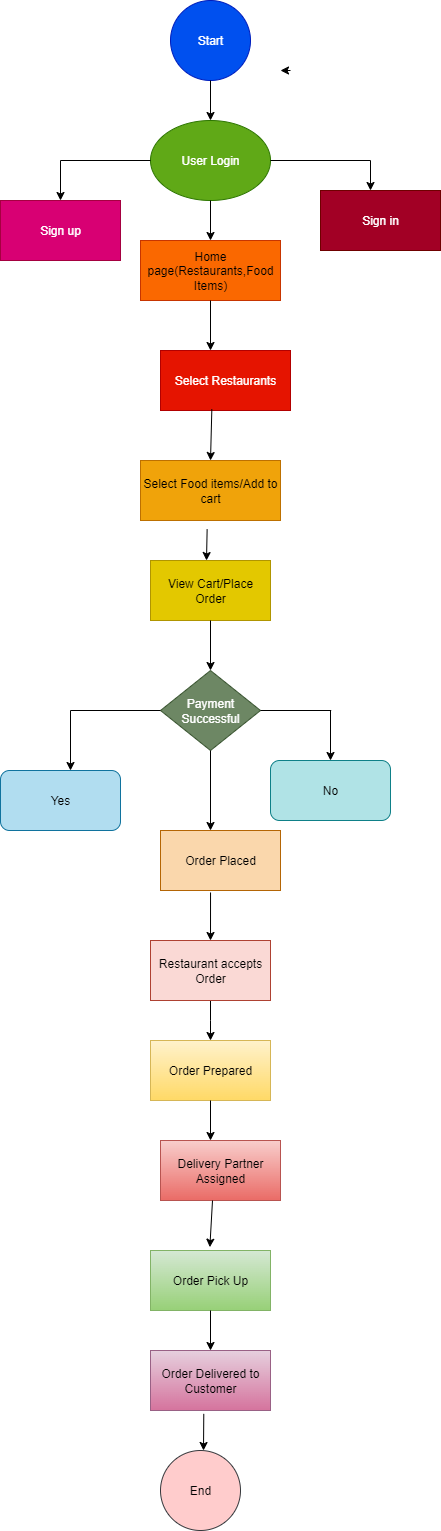

The diagram above was exported from draw.io. Its source (the exported page's mxGraphModel, read from the mxfile embedded in the PNG):
<mxGraphModel dx="786" dy="468" grid="1" gridSize="10" guides="0" tooltips="1" connect="1" arrows="1" fold="1" page="1" pageScale="1" pageWidth="850" pageHeight="1100" math="0" shadow="0">
  <root>
    <mxCell id="0" />
    <mxCell id="1" parent="0" />
    <mxCell id="cT1xzEBgOsuN7NZ9clPW-1" value="Start" style="ellipse;whiteSpace=wrap;html=1;aspect=fixed;fillColor=#0050ef;fontColor=#ffffff;strokeColor=#001DBC;" vertex="1" parent="1">
      <mxGeometry x="310" y="10" width="80" height="80" as="geometry" />
    </mxCell>
    <mxCell id="cT1xzEBgOsuN7NZ9clPW-3" value="" style="endArrow=classic;html=1;rounded=0;exitX=0.5;exitY=1;exitDx=0;exitDy=0;" edge="1" parent="1" source="cT1xzEBgOsuN7NZ9clPW-1">
      <mxGeometry width="50" height="50" relative="1" as="geometry">
        <mxPoint x="340" y="90" as="sourcePoint" />
        <mxPoint x="350" y="130" as="targetPoint" />
      </mxGeometry>
    </mxCell>
    <mxCell id="cT1xzEBgOsuN7NZ9clPW-4" value="User Login" style="ellipse;whiteSpace=wrap;html=1;fillColor=#60a917;fontColor=#ffffff;strokeColor=#2D7600;" vertex="1" parent="1">
      <mxGeometry x="290" y="130" width="120" height="80" as="geometry" />
    </mxCell>
    <mxCell id="cT1xzEBgOsuN7NZ9clPW-5" value="" style="endArrow=classic;html=1;rounded=0;exitX=0.5;exitY=1;exitDx=0;exitDy=0;" edge="1" parent="1" source="cT1xzEBgOsuN7NZ9clPW-4">
      <mxGeometry width="50" height="50" relative="1" as="geometry">
        <mxPoint x="330" y="320" as="sourcePoint" />
        <mxPoint x="350" y="250" as="targetPoint" />
      </mxGeometry>
    </mxCell>
    <mxCell id="cT1xzEBgOsuN7NZ9clPW-6" value="Home page(Restaurants,Food Items)" style="rounded=0;whiteSpace=wrap;html=1;fillColor=#fa6800;fontColor=#000000;strokeColor=#C73500;" vertex="1" parent="1">
      <mxGeometry x="280" y="250" width="140" height="60" as="geometry" />
    </mxCell>
    <mxCell id="cT1xzEBgOsuN7NZ9clPW-8" value="" style="endArrow=classic;html=1;rounded=0;exitX=0.5;exitY=1;exitDx=0;exitDy=0;" edge="1" parent="1">
      <mxGeometry width="50" height="50" relative="1" as="geometry">
        <mxPoint x="350" y="310" as="sourcePoint" />
        <mxPoint x="350" y="360" as="targetPoint" />
      </mxGeometry>
    </mxCell>
    <mxCell id="cT1xzEBgOsuN7NZ9clPW-9" value="Select Food items/Add to cart" style="rounded=0;whiteSpace=wrap;html=1;fillColor=#f0a30a;fontColor=#000000;strokeColor=#BD7000;" vertex="1" parent="1">
      <mxGeometry x="280" y="470" width="140" height="60" as="geometry" />
    </mxCell>
    <mxCell id="cT1xzEBgOsuN7NZ9clPW-10" value="Select Restaurants" style="rounded=0;whiteSpace=wrap;html=1;fillColor=#e51400;fontColor=#ffffff;strokeColor=#B20000;" vertex="1" parent="1">
      <mxGeometry x="300" y="360" width="130" height="60" as="geometry" />
    </mxCell>
    <mxCell id="cT1xzEBgOsuN7NZ9clPW-15" value="" style="endArrow=classic;html=1;rounded=0;exitX=0.318;exitY=0.978;exitDx=0;exitDy=0;exitPerimeter=0;entryX=0.25;entryY=0;entryDx=0;entryDy=0;" edge="1" parent="1">
      <mxGeometry width="50" height="50" relative="1" as="geometry">
        <mxPoint x="351.3399999999999" y="418.67999999999995" as="sourcePoint" />
        <mxPoint x="350" y="470" as="targetPoint" />
      </mxGeometry>
    </mxCell>
    <mxCell id="cT1xzEBgOsuN7NZ9clPW-22" value="" style="endArrow=classic;html=1;rounded=0;exitX=0.476;exitY=1.144;exitDx=0;exitDy=0;exitPerimeter=0;" edge="1" parent="1" source="cT1xzEBgOsuN7NZ9clPW-9">
      <mxGeometry width="50" height="50" relative="1" as="geometry">
        <mxPoint x="350" y="590" as="sourcePoint" />
        <mxPoint x="346" y="570" as="targetPoint" />
      </mxGeometry>
    </mxCell>
    <mxCell id="cT1xzEBgOsuN7NZ9clPW-23" value="View Cart/Place Order" style="rounded=0;whiteSpace=wrap;html=1;fillColor=#e3c800;fontColor=#000000;strokeColor=#B09500;" vertex="1" parent="1">
      <mxGeometry x="290" y="570" width="120" height="60" as="geometry" />
    </mxCell>
    <mxCell id="cT1xzEBgOsuN7NZ9clPW-24" value="Payment Successful" style="rhombus;whiteSpace=wrap;html=1;fillColor=#6d8764;fontColor=#ffffff;strokeColor=#3A5431;" vertex="1" parent="1">
      <mxGeometry x="300" y="680" width="100" height="80" as="geometry" />
    </mxCell>
    <mxCell id="cT1xzEBgOsuN7NZ9clPW-29" value="" style="endArrow=classic;html=1;rounded=0;entryX=0.5;entryY=0;entryDx=0;entryDy=0;" edge="1" parent="1" target="cT1xzEBgOsuN7NZ9clPW-24">
      <mxGeometry width="50" height="50" relative="1" as="geometry">
        <mxPoint x="350" y="630" as="sourcePoint" />
        <mxPoint x="390" y="640" as="targetPoint" />
      </mxGeometry>
    </mxCell>
    <mxCell id="cT1xzEBgOsuN7NZ9clPW-34" value="" style="endArrow=none;html=1;rounded=0;" edge="1" parent="1">
      <mxGeometry width="50" height="50" relative="1" as="geometry">
        <mxPoint x="210" y="720" as="sourcePoint" />
        <mxPoint x="300" y="720" as="targetPoint" />
      </mxGeometry>
    </mxCell>
    <mxCell id="cT1xzEBgOsuN7NZ9clPW-35" value="" style="endArrow=none;html=1;rounded=0;" edge="1" parent="1" source="cT1xzEBgOsuN7NZ9clPW-24">
      <mxGeometry width="50" height="50" relative="1" as="geometry">
        <mxPoint x="400" y="770" as="sourcePoint" />
        <mxPoint x="470.71067811865476" y="720" as="targetPoint" />
      </mxGeometry>
    </mxCell>
    <mxCell id="cT1xzEBgOsuN7NZ9clPW-36" value="" style="endArrow=classic;html=1;rounded=0;" edge="1" parent="1">
      <mxGeometry width="50" height="50" relative="1" as="geometry">
        <mxPoint x="210" y="720" as="sourcePoint" />
        <mxPoint x="210" y="780" as="targetPoint" />
      </mxGeometry>
    </mxCell>
    <mxCell id="cT1xzEBgOsuN7NZ9clPW-37" value="" style="endArrow=classic;html=1;rounded=0;" edge="1" parent="1">
      <mxGeometry width="50" height="50" relative="1" as="geometry">
        <mxPoint x="470" y="720" as="sourcePoint" />
        <mxPoint x="470" y="770" as="targetPoint" />
      </mxGeometry>
    </mxCell>
    <mxCell id="cT1xzEBgOsuN7NZ9clPW-38" value="Yes" style="rounded=1;whiteSpace=wrap;html=1;fillColor=#b1ddf0;strokeColor=#10739e;" vertex="1" parent="1">
      <mxGeometry x="140" y="780" width="120" height="60" as="geometry" />
    </mxCell>
    <mxCell id="cT1xzEBgOsuN7NZ9clPW-39" value="No" style="rounded=1;whiteSpace=wrap;html=1;fillColor=#b0e3e6;strokeColor=#0e8088;" vertex="1" parent="1">
      <mxGeometry x="410" y="770" width="120" height="60" as="geometry" />
    </mxCell>
    <mxCell id="cT1xzEBgOsuN7NZ9clPW-40" value="" style="endArrow=classic;html=1;rounded=0;exitX=0.5;exitY=1;exitDx=0;exitDy=0;" edge="1" parent="1" source="cT1xzEBgOsuN7NZ9clPW-24">
      <mxGeometry width="50" height="50" relative="1" as="geometry">
        <mxPoint x="380" y="920" as="sourcePoint" />
        <mxPoint x="350" y="840" as="targetPoint" />
      </mxGeometry>
    </mxCell>
    <mxCell id="cT1xzEBgOsuN7NZ9clPW-42" value="Order Placed" style="rounded=0;whiteSpace=wrap;html=1;fillColor=#fad7ac;strokeColor=#b46504;" vertex="1" parent="1">
      <mxGeometry x="300" y="840" width="120" height="60" as="geometry" />
    </mxCell>
    <mxCell id="cT1xzEBgOsuN7NZ9clPW-43" value="" style="endArrow=classic;html=1;rounded=0;exitX=0.417;exitY=1.033;exitDx=0;exitDy=0;exitPerimeter=0;" edge="1" parent="1" source="cT1xzEBgOsuN7NZ9clPW-42">
      <mxGeometry width="50" height="50" relative="1" as="geometry">
        <mxPoint x="350" y="1020" as="sourcePoint" />
        <mxPoint x="350" y="950" as="targetPoint" />
        <Array as="points">
          <mxPoint x="350" y="950" />
        </Array>
      </mxGeometry>
    </mxCell>
    <mxCell id="cT1xzEBgOsuN7NZ9clPW-62" style="edgeStyle=orthogonalEdgeStyle;rounded=0;orthogonalLoop=1;jettySize=auto;html=1;exitX=0.5;exitY=1;exitDx=0;exitDy=0;" edge="1" parent="1" source="cT1xzEBgOsuN7NZ9clPW-44">
      <mxGeometry relative="1" as="geometry">
        <mxPoint x="350" y="1050" as="targetPoint" />
      </mxGeometry>
    </mxCell>
    <mxCell id="cT1xzEBgOsuN7NZ9clPW-44" value="Restaurant accepts Order" style="rounded=0;whiteSpace=wrap;html=1;fillColor=#fad9d5;strokeColor=#ae4132;" vertex="1" parent="1">
      <mxGeometry x="290" y="950" width="120" height="60" as="geometry" />
    </mxCell>
    <mxCell id="cT1xzEBgOsuN7NZ9clPW-46" value="" style="endArrow=none;html=1;rounded=0;" edge="1" parent="1">
      <mxGeometry width="50" height="50" relative="1" as="geometry">
        <mxPoint x="200" y="170" as="sourcePoint" />
        <mxPoint x="290" y="170" as="targetPoint" />
      </mxGeometry>
    </mxCell>
    <mxCell id="cT1xzEBgOsuN7NZ9clPW-47" value="" style="endArrow=none;html=1;rounded=0;" edge="1" parent="1">
      <mxGeometry width="50" height="50" relative="1" as="geometry">
        <mxPoint x="410" y="170" as="sourcePoint" />
        <mxPoint x="510" y="170" as="targetPoint" />
      </mxGeometry>
    </mxCell>
    <mxCell id="cT1xzEBgOsuN7NZ9clPW-48" value="" style="endArrow=classic;html=1;rounded=0;" edge="1" parent="1">
      <mxGeometry width="50" height="50" relative="1" as="geometry">
        <mxPoint x="430" y="80" as="sourcePoint" />
        <mxPoint x="420" y="80" as="targetPoint" />
      </mxGeometry>
    </mxCell>
    <mxCell id="cT1xzEBgOsuN7NZ9clPW-50" value="" style="endArrow=classic;html=1;rounded=0;" edge="1" parent="1">
      <mxGeometry width="50" height="50" relative="1" as="geometry">
        <mxPoint x="200" y="170" as="sourcePoint" />
        <mxPoint x="200" y="210" as="targetPoint" />
      </mxGeometry>
    </mxCell>
    <mxCell id="cT1xzEBgOsuN7NZ9clPW-55" value="" style="endArrow=classic;html=1;rounded=0;" edge="1" parent="1">
      <mxGeometry width="50" height="50" relative="1" as="geometry">
        <mxPoint x="510" y="170" as="sourcePoint" />
        <mxPoint x="510" y="200" as="targetPoint" />
      </mxGeometry>
    </mxCell>
    <mxCell id="cT1xzEBgOsuN7NZ9clPW-56" value="Sign up" style="rounded=0;whiteSpace=wrap;html=1;fillColor=#d80073;fontColor=#ffffff;strokeColor=#A50040;" vertex="1" parent="1">
      <mxGeometry x="140" y="210" width="120" height="60" as="geometry" />
    </mxCell>
    <mxCell id="cT1xzEBgOsuN7NZ9clPW-58" value="Sign in" style="rounded=0;whiteSpace=wrap;html=1;fillColor=#a20025;fontColor=#ffffff;strokeColor=#6F0000;" vertex="1" parent="1">
      <mxGeometry x="460" y="200" width="120" height="60" as="geometry" />
    </mxCell>
    <mxCell id="cT1xzEBgOsuN7NZ9clPW-63" value="Order Prepared" style="rounded=0;whiteSpace=wrap;html=1;fillColor=#fff2cc;gradientColor=#ffd966;strokeColor=#d6b656;" vertex="1" parent="1">
      <mxGeometry x="290" y="1050" width="120" height="60" as="geometry" />
    </mxCell>
    <mxCell id="cT1xzEBgOsuN7NZ9clPW-65" value="" style="endArrow=classic;html=1;rounded=0;exitX=0.5;exitY=1;exitDx=0;exitDy=0;" edge="1" parent="1" source="cT1xzEBgOsuN7NZ9clPW-63">
      <mxGeometry width="50" height="50" relative="1" as="geometry">
        <mxPoint x="340" y="1180" as="sourcePoint" />
        <mxPoint x="350" y="1150" as="targetPoint" />
      </mxGeometry>
    </mxCell>
    <mxCell id="cT1xzEBgOsuN7NZ9clPW-66" value="Delivery Partner Assigned" style="rounded=0;whiteSpace=wrap;html=1;fillColor=#f8cecc;gradientColor=#ea6b66;strokeColor=#b85450;" vertex="1" parent="1">
      <mxGeometry x="300" y="1150" width="120" height="60" as="geometry" />
    </mxCell>
    <mxCell id="cT1xzEBgOsuN7NZ9clPW-70" value="Text" style="text;html=1;align=center;verticalAlign=middle;resizable=0;points=[];autosize=1;strokeColor=none;fillColor=none;" vertex="1" parent="1">
      <mxGeometry x="325" y="1260" width="50" height="30" as="geometry" />
    </mxCell>
    <mxCell id="cT1xzEBgOsuN7NZ9clPW-71" value="Order Pick Up" style="rounded=0;whiteSpace=wrap;html=1;fillColor=#d5e8d4;gradientColor=#97d077;strokeColor=#82b366;" vertex="1" parent="1">
      <mxGeometry x="290" y="1260" width="120" height="60" as="geometry" />
    </mxCell>
    <mxCell id="cT1xzEBgOsuN7NZ9clPW-75" value="" style="endArrow=classic;html=1;rounded=0;entryX=0.487;entryY=-0.111;entryDx=0;entryDy=0;entryPerimeter=0;" edge="1" parent="1" target="cT1xzEBgOsuN7NZ9clPW-70">
      <mxGeometry width="50" height="50" relative="1" as="geometry">
        <mxPoint x="352" y="1210" as="sourcePoint" />
        <mxPoint x="500.64" y="1200" as="targetPoint" />
      </mxGeometry>
    </mxCell>
    <mxCell id="cT1xzEBgOsuN7NZ9clPW-76" value="" style="endArrow=classic;html=1;rounded=0;exitX=0.5;exitY=1;exitDx=0;exitDy=0;" edge="1" parent="1" source="cT1xzEBgOsuN7NZ9clPW-71">
      <mxGeometry width="50" height="50" relative="1" as="geometry">
        <mxPoint x="360" y="1400" as="sourcePoint" />
        <mxPoint x="350" y="1360" as="targetPoint" />
      </mxGeometry>
    </mxCell>
    <mxCell id="cT1xzEBgOsuN7NZ9clPW-77" value="Order Delivered to Customer" style="rounded=0;whiteSpace=wrap;html=1;fillColor=#e6d0de;gradientColor=#d5739d;strokeColor=#996185;" vertex="1" parent="1">
      <mxGeometry x="290" y="1360" width="120" height="60" as="geometry" />
    </mxCell>
    <mxCell id="cT1xzEBgOsuN7NZ9clPW-78" value="" style="endArrow=classic;html=1;rounded=0;exitX=0.444;exitY=1.056;exitDx=0;exitDy=0;exitPerimeter=0;" edge="1" parent="1" source="cT1xzEBgOsuN7NZ9clPW-77">
      <mxGeometry width="50" height="50" relative="1" as="geometry">
        <mxPoint x="350" y="1500" as="sourcePoint" />
        <mxPoint x="343" y="1460" as="targetPoint" />
      </mxGeometry>
    </mxCell>
    <mxCell id="cT1xzEBgOsuN7NZ9clPW-79" value="End" style="ellipse;whiteSpace=wrap;html=1;aspect=fixed;fillColor=#ffcccc;strokeColor=#36393d;" vertex="1" parent="1">
      <mxGeometry x="300" y="1460" width="80" height="80" as="geometry" />
    </mxCell>
  </root>
</mxGraphModel>